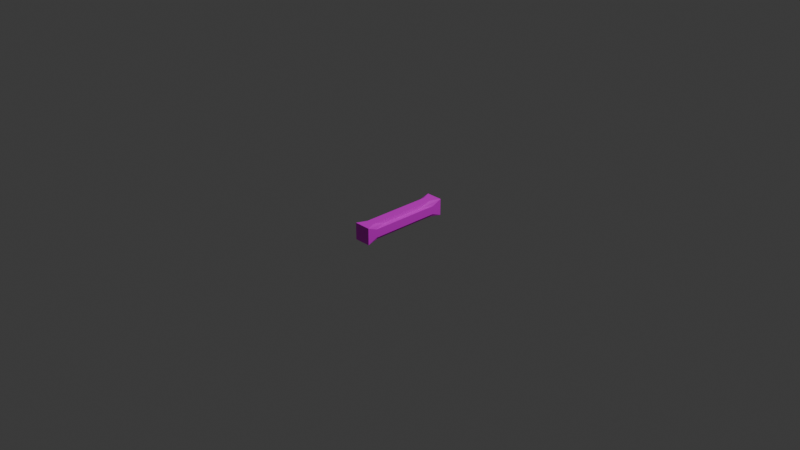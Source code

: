 # Source: rod_new.blend  (saved by Blender 4.2.66; exported with 4.5.12 LTS)
import bpy
from mathutils import Matrix  # noqa: F401  (used for matrix-valued properties, if any)

bpy.ops.wm.read_factory_settings(use_empty=True)
scene = bpy.context.scene
scene.name = 'Scene'

# ---- collections
col_collection = bpy.data.collections.new('Collection'); scene.collection.children.link(col_collection)

# ---- images (referenced by path relative to the original .blend; pixels are not part of the script)
import os
ASSET_DIR = os.environ.get("B2B_ASSET_DIR", "")  # directory of the original .blend (textures are referenced by path, not embedded)
HERE = os.path.dirname(os.path.abspath(__file__))  # packed textures are extracted next to this script under _unpacked/

def load_image(name, relpath, width, height, colorspace="sRGB"):
    """Load a texture the original file referenced (path relative to the .blend, or extracted next to this script)."""
    p = next((c for c in (os.path.join(HERE, relpath), os.path.join(ASSET_DIR, relpath)) if relpath and os.path.exists(c)), "")
    if p:
        img = bpy.data.images.load(p, check_existing=True)
        img.name = name
    else:  # same state as the original file: an image datablock whose file is absent (Cycles renders it pink)
        img = bpy.data.images.new(name, width, height)
        img.source = "FILE"
        img.filepath = "//" + (relpath or name)
    img.colorspace_settings.name = colorspace
    return img
img_planks_png = load_image('planks.png', 'planks.png', 1024, 1024, 'sRGB')

# ---- materials (node trees are filled in below, after node groups)
mat_material = bpy.data.materials.new('Material')
mat_material.alpha_threshold = 0.0
mat_material.roughness = 0.5
mat_material.line_color = (0.0, 0.0, 0.0, 1.0)

# ---- material node trees
mat_material.use_nodes = True; mat_material.node_tree.nodes.clear()
_N = mat_material.node_tree.nodes; _L = mat_material.node_tree.links
n0 = _N.new('ShaderNodeOutputMaterial'); n0.name = 'Material Output'; n0.location = (300, 300)
n1 = _N.new('ShaderNodeBsdfPrincipled'); n1.name = 'Principled BSDF'; n1.location = (10, 300)
n1.inputs[3].default_value = 1.45
n2 = _N.new('ShaderNodeTexImage'); n2.name = 'Image Texture'; n2.location = (-364, 257)
n2.image = img_planks_png
n2.interpolation = 'Closest'
_L.new(n1.outputs[0], n0.inputs[0])
_L.new(n2.outputs[0], n1.inputs[0])
n0.is_active_output = True

# ---- world
world_world = bpy.data.worlds.new('World'); scene.world = world_world
world_world.use_nodes = True; world_world.node_tree.nodes.clear()
_N = world_world.node_tree.nodes; _L = world_world.node_tree.links
n0 = _N.new('ShaderNodeOutputWorld'); n0.name = 'World Output'; n0.location = (300, 300)
n1 = _N.new('ShaderNodeBackground'); n1.name = 'Background'; n1.location = (10, 300)
n1.inputs[0].default_value = (0.05088, 0.05088, 0.05088, 1.0)
_L.new(n1.outputs[0], n0.inputs[0])
n0.is_active_output = True
world_world.color = (0.05088, 0.05088, 0.05088)
world_world.sun_shadow_jitter_overblur = 0.0

# ---- cameras
cam_camera = bpy.data.cameras.new('Camera')
cam_camera.clip_end = 100.0
cam_camera.ortho_scale = 7.314

# ---- lights
light_light = bpy.data.lights.new('Light', 'POINT')
light_light.energy = 1000.0
light_light.shadow_soft_size = 0.1

# ---- meshes
me_cube = bpy.data.meshes.new('Cube')
me_cube.from_pydata([(1.0, 1.0, 1.0), (1.0, 1.0, -1.0), (1.0, -1.0, 1.0), (1.0, -1.0, -1.0), (-1.0, 1.0, 1.0), (-1.0, 1.0, -1.0), (-1.0, -1.0, 1.0), (-1.0, -1.0, -1.0), (-0.601, 0.0, -0.601), (0.601, 0.0, -0.601), (-0.601, 0.0, 0.601), (0.601, 0.0, 0.601), (-0.601, 0.47, 0.601), (0.601, 0.47, 0.601), (-0.601, 0.47, -0.601), (0.601, 0.47, -0.601), (-0.601, -0.47, -0.601), (0.601, -0.47, -0.601), (-0.601, -0.47, 0.601), (0.601, -0.47, 0.601), (1.0, -1.0, 0.0), (-1.0, -1.0, 0.0), (1.0, 1.0, 0.0), (-1.0, 1.0, 0.0), (1.0, 0.0, 0.0), (-1.0, 0.0, 0.0), (1.0, 0.782, 0.0), (-1.0, 0.782, 0.0), (-1.0, -0.782, 0.0), (1.0, -0.782, 0.0), (0.0, 1.0, -1.0), (0.0, -1.0, 1.0), (0.0, -1.0, -1.0), (0.0, 1.0, 1.0), (0.0, 0.0, -1.0), (0.0, 0.0, 1.0), (0.0, 0.782, 1.0), (0.0, 0.782, -1.0), (0.0, -0.782, -1.0), (0.0, -0.782, 1.0), (0.0, 1.0, 0.0), (0.0, -1.0, 0.0), (-0.5, 1.0, -1.0), (-0.5, -1.0, 1.0), (-0.5, 0.0, -1.0), (-0.5, 0.782, -1.0), (-0.5, -0.782, -1.0), (-0.5, -1.0, 0.0), (-0.5, -1.0, -1.0), (-0.5, 1.0, 1.0), (-0.5, 0.0, 1.0), (-0.5, 0.782, 1.0), (-0.5, -0.782, 1.0), (-0.5, 1.0, 0.0), (-1.0, -1.0, 0.5), (0.5, 1.0, -1.0), (0.5, -1.0, 1.0), (-1.0, 1.0, 0.5), (0.5, 0.0, -1.0), (-1.0, 0.0, 0.5), (0.5, 0.782, -1.0), (-1.0, 0.782, 0.5), (-1.0, -0.782, 0.5), (0.5, -0.782, -1.0), (0.0, 1.0, 0.5), (0.0, -1.0, 0.5), (-0.5, 1.0, 0.5), (-0.5, -1.0, 0.5), (0.5, -1.0, 0.0), (0.5, -1.0, -1.0), (0.5, 1.0, 1.0), (0.5, 0.0, 1.0), (-1.0, 1.0, -0.5), (0.5, 0.782, 1.0), (-1.0, 0.0, -0.5), (0.5, -0.782, 1.0), (-1.0, 0.782, -0.5), (-1.0, -0.782, -0.5), (0.5, 1.0, 0.0), (-1.0, -1.0, -0.5), (0.0, -1.0, -0.5), (0.0, 1.0, -0.5), (-0.5, 1.0, -0.5), (-0.5, -1.0, -0.5), (1.0, -1.0, 0.5), (1.0, 1.0, 0.5), (1.0, 0.0, 0.5), (1.0, 0.782, 0.5), (1.0, -0.782, 0.5), (0.5, 1.0, 0.5), (0.5, -1.0, 0.5), (1.0, 1.0, -0.5), (1.0, 0.0, -0.5), (1.0, 0.782, -0.5), (1.0, -0.782, -0.5), (1.0, -1.0, -0.5), (0.5, 1.0, -0.5), (0.5, -1.0, -0.5)], [], [(52, 6, 43), (43, 54, 67), (61, 4, 57), (91, 26, 93), (3, 63, 17), (36, 70, 33), (60, 30, 55), (71, 19, 11), (18, 59, 62), (12, 50, 51), (4, 51, 49), (94, 20, 95), (58, 37, 60), (59, 12, 61), (6, 62, 54), (89, 0, 85), (95, 68, 97), (50, 18, 52), (26, 86, 24), (21, 77, 79), (25, 76, 74), (68, 65, 41), (28, 74, 77), (78, 85, 22), (1, 93, 15), (24, 88, 29), (27, 72, 76), (47, 79, 83), (69, 80, 32), (53, 81, 82), (71, 13, 73), (34, 46, 44), (30, 45, 42), (75, 2, 19), (84, 56, 90), (37, 44, 45), (49, 64, 66), (38, 48, 46), (17, 58, 9), (88, 2, 84), (46, 7, 16), (4, 66, 57), (14, 44, 8), (5, 45, 14), (44, 16, 8), (23, 82, 72), (41, 83, 80), (50, 39, 35), (49, 36, 33), (51, 35, 36), (31, 67, 65), (52, 31, 39), (86, 13, 11), (96, 22, 91), (87, 0, 13), (86, 19, 88), (73, 0, 70), (55, 91, 1), (17, 92, 94), (81, 78, 96), (93, 24, 92), (92, 29, 94), (35, 73, 36), (63, 34, 58), (90, 31, 65), (97, 41, 80), (65, 47, 41), (57, 53, 23), (39, 71, 35), (66, 40, 53), (15, 58, 60), (54, 28, 21), (59, 27, 25), (64, 70, 89), (62, 25, 28), (69, 38, 63), (31, 75, 39), (1, 60, 55), (61, 23, 27), (67, 21, 47), (15, 92, 9), (30, 96, 55), (80, 48, 32), (72, 42, 5), (82, 30, 42), (3, 97, 69), (83, 7, 48), (76, 5, 14), (22, 87, 26), (3, 94, 95), (40, 89, 78), (16, 74, 8), (29, 84, 20), (74, 14, 8), (7, 77, 16), (20, 90, 68), (52, 18, 6), (43, 6, 54), (61, 12, 4), (91, 22, 26), (3, 69, 63), (36, 73, 70), (60, 37, 30), (71, 75, 19), (18, 10, 59), (12, 10, 50), (4, 12, 51), (94, 29, 20), (58, 34, 37), (59, 10, 12), (6, 18, 62), (89, 70, 0), (95, 20, 68), (50, 10, 18), (26, 87, 86), (21, 28, 77), (25, 27, 76), (68, 90, 65), (28, 25, 74), (78, 89, 85), (1, 91, 93), (24, 86, 88), (27, 23, 72), (47, 21, 79), (69, 97, 80), (53, 40, 81), (71, 11, 13), (34, 38, 46), (30, 37, 45), (75, 56, 2), (84, 2, 56), (37, 34, 44), (49, 33, 64), (38, 32, 48), (17, 63, 58), (88, 19, 2), (46, 48, 7), (4, 49, 66), (14, 45, 44), (5, 42, 45), (44, 46, 16), (23, 53, 82), (41, 47, 83), (50, 52, 39), (49, 51, 36), (51, 50, 35), (31, 43, 67), (52, 43, 31), (86, 87, 13), (96, 78, 22), (87, 85, 0), (86, 11, 19), (73, 13, 0), (55, 96, 91), (17, 9, 92), (81, 40, 78), (93, 26, 24), (92, 24, 29), (35, 71, 73), (63, 38, 34), (90, 56, 31), (97, 68, 41), (65, 67, 47), (57, 66, 53), (39, 75, 71), (66, 64, 40), (15, 9, 58), (54, 62, 28), (59, 61, 27), (64, 33, 70), (62, 59, 25), (69, 32, 38), (31, 56, 75), (1, 15, 60), (61, 57, 23), (67, 54, 21), (15, 93, 92), (30, 81, 96), (80, 83, 48), (72, 82, 42), (82, 81, 30), (3, 95, 97), (83, 79, 7), (76, 72, 5), (22, 85, 87), (3, 17, 94), (40, 64, 89), (16, 77, 74), (29, 88, 84), (74, 76, 14), (7, 79, 77), (20, 84, 90)])
_k = set([(0, 13), (0, 70), (0, 85), (1, 15), (1, 55), (1, 91), (2, 19), (2, 56), (2, 84), (3, 17), (3, 69), (3, 95), (4, 12), (4, 49), (4, 57), (5, 14), (5, 42), (5, 72), (6, 18), (6, 43), (6, 54), (7, 16), (7, 48), (7, 79), (8, 14), (8, 16), (8, 44), (8, 74), (9, 15), (9, 17), (9, 58), (9, 92), (10, 12), (10, 18), (10, 50), (10, 59), (11, 13), (11, 19), (11, 71), (11, 86), (12, 51), (12, 61), (13, 73), (13, 87), (14, 45), (14, 76), (15, 60), (15, 93), (16, 46), (16, 77), (17, 63), (17, 94), (18, 52), (18, 62), (19, 75), (19, 88), (20, 29), (20, 68), (20, 84), (20, 95), (21, 28), (21, 47), (21, 54), (21, 79), (22, 26), (22, 78), (22, 85), (22, 91), (23, 27), (23, 53), (23, 57), (23, 72), (24, 26), (24, 29), (24, 86), (24, 92), (25, 27), (25, 28), (25, 59), (25, 74), (26, 87), (26, 93), (27, 61), (27, 76), (28, 62), (28, 77), (29, 88), (29, 94), (30, 37), (30, 42), (30, 55), (30, 81), (31, 39), (31, 43), (31, 56), (31, 65), (32, 38), (32, 48), (32, 69), (32, 80), (33, 36), (33, 49), (33, 64), (33, 70), (34, 37), (34, 38), (34, 44), (34, 58), (35, 36), (35, 39), (35, 50), (35, 71), (36, 51), (36, 73), (37, 45), (37, 60), (38, 46), (38, 63), (39, 52), (39, 75), (40, 53), (40, 64), (40, 78), (40, 81), (41, 47), (41, 65), (41, 68), (41, 80), (42, 45), (42, 82), (43, 52), (43, 67), (44, 45), (44, 46), (46, 48), (47, 67), (47, 83), (48, 83), (49, 51), (49, 66), (50, 51), (50, 52), (53, 66), (53, 82), (54, 62), (54, 67), (55, 60), (55, 96), (56, 75), (56, 90), (57, 61), (57, 66), (58, 60), (58, 63), (59, 61), (59, 62), (63, 69), (64, 66), (64, 89), (65, 67), (65, 90), (68, 90), (68, 97), (69, 97), (70, 73), (70, 89), (71, 73), (71, 75), (72, 76), (72, 82), (74, 76), (74, 77), (77, 79), (78, 89), (78, 96), (79, 83), (80, 83), (80, 97), (81, 82), (81, 96), (84, 88), (84, 90), (85, 87), (85, 89), (86, 87), (86, 88), (91, 93), (91, 96), (92, 93), (92, 94), (94, 95), (95, 97)])
me_cube.attributes.new('sharp_edge', 'BOOLEAN', 'EDGE').data.foreach_set('value', [ (min(e.vertices), max(e.vertices)) in _k for e in me_cube.edges])
_uv = me_cube.uv_layers.new(name='UVMap')
_uv.uv.foreach_set('vector', [0.4938, 0.7456, 0.9266, 0.9853, 0.4938, 0.9853, 0.9544, 0.5163, 0.7243, 1.0, 0.7243, 0.5163, 0.721, 0.4762, 0.9423, 0.6349, 0.721, 0.6349, 0.2782, 0.6349, 0.4996, 0.4762, 0.2782, 0.4762, 0.07045, 0.9794, 0.5008, 0.739, 0.07045, 0.739, 0.06105, 0.2662, 0.4938, 0.02654, 0.06105, 0.02654, 0.5008, 0.258, 0.9311, 0.01757, 0.5008, 0.01757, 0.4938, 0.5059, 0.9266, 0.7456, 0.9266, 0.5059, 0.9423, 0.1587, 0.721, 0.3175, 0.721, 0.1587, 0.9266, 0.2662, 0.4938, 0.5059, 0.4938, 0.2662, 0.9266, 0.02654, 0.4938, 0.2662, 0.4938, 0.02654, 0.2782, 0.1587, 0.4996, 0.0, 0.2782, 0.0, 0.5008, 0.4985, 0.9311, 0.258, 0.5008, 0.258, 0.721, 0.3175, 0.9423, 0.4762, 0.721, 0.4762, 0.9423, 0.0, 0.721, 0.1587, 0.721, 0.0, 0.721, 0.7937, 0.9423, 0.6349, 0.721, 0.6349, 0.264, 1.0, 0.4941, 0.5163, 0.264, 0.5163, 0.4938, 0.5059, 0.9266, 0.7456, 0.4938, 0.7456, 0.4996, 0.4762, 0.721, 0.3175, 0.4996, 0.3175, 0.4996, 0.0, 0.2782, 0.1587, 0.2782, 0.0, 0.4996, 0.3175, 0.2782, 0.4762, 0.2782, 0.3175, 0.4941, 0.5163, 0.7243, 0.0325, 0.4941, 0.0325, 0.4996, 0.1587, 0.2782, 0.3175, 0.2782, 0.1587, 0.4996, 0.7937, 0.721, 0.6349, 0.4996, 0.6349, 0.05682, 0.6349, 0.2782, 0.4762, 0.05682, 0.4762, 0.4996, 0.3175, 0.721, 0.1587, 0.4996, 0.1587, 0.4996, 0.4762, 0.2782, 0.6349, 0.2782, 0.4762, 0.4941, 0.5163, 0.264, 1.0, 0.264, 0.5163, 0.03382, 0.5163, 0.264, 0.0325, 0.03382, 0.0325, 0.4996, 0.7937, 0.2782, 0.9524, 0.2782, 0.7937, 0.4938, 0.5059, 0.9266, 0.2662, 0.4938, 0.2662, 0.9311, 0.4985, 0.5008, 0.739, 0.5008, 0.4985, 0.9311, 0.01757, 0.5008, 0.258, 0.5008, 0.01757, 0.4938, 0.7456, 0.9266, 0.9853, 0.9266, 0.7456, 0.7243, 1.0, 0.9544, 0.5163, 0.7243, 0.5163, 0.9311, 0.258, 0.5008, 0.4985, 0.5008, 0.258, 0.9423, 0.7937, 0.721, 0.9524, 0.721, 0.7937, 0.9311, 0.739, 0.5008, 0.9794, 0.5008, 0.739, 0.07045, 0.739, 0.5008, 0.4985, 0.07045, 0.4985, 0.721, 0.1587, 0.9423, 0.0, 0.721, 0.0, 0.5008, 0.739, 0.07045, 0.9794, 0.07045, 0.739, 0.9423, 0.6349, 0.721, 0.7937, 0.721, 0.6349, 0.07045, 0.258, 0.5008, 0.4985, 0.07045, 0.4985, 0.07045, 0.01757, 0.5008, 0.258, 0.07045, 0.258, 0.5008, 0.4985, 0.07045, 0.739, 0.07045, 0.4985, 0.4996, 0.6349, 0.2782, 0.7937, 0.2782, 0.6349, 0.4941, 0.0325, 0.264, 0.5163, 0.264, 0.0325, 0.4938, 0.5059, 0.06105, 0.7456, 0.06105, 0.5059, 0.4938, 0.02654, 0.06105, 0.2662, 0.06105, 0.02654, 0.4938, 0.2662, 0.06105, 0.5059, 0.06105, 0.2662, 0.9544, 0.0325, 0.7243, 0.5163, 0.7243, 0.0325, 0.4938, 0.7456, 0.06105, 0.9853, 0.06105, 0.7456, 0.721, 0.3175, 0.9423, 0.4762, 0.9423, 0.3175, 0.2782, 0.7937, 0.4996, 0.6349, 0.2782, 0.6349, 0.721, 0.4762, 0.9423, 0.6349, 0.9423, 0.4762, 0.721, 0.3175, 0.9423, 0.1587, 0.721, 0.1587, 0.4938, 0.2662, 0.9266, 0.02654, 0.4938, 0.02654, 0.05682, 0.7937, 0.2782, 0.6349, 0.05682, 0.6349, 0.05682, 0.1587, 0.2782, 0.3175, 0.2782, 0.1587, 0.2782, 0.9524, 0.4996, 0.7937, 0.2782, 0.7937, 0.2782, 0.4762, 0.4996, 0.3175, 0.2782, 0.3175, 0.2782, 0.3175, 0.4996, 0.1587, 0.2782, 0.1587, 0.06105, 0.5059, 0.4938, 0.2662, 0.06105, 0.2662, 0.5008, 0.739, 0.9311, 0.4985, 0.5008, 0.4985, 0.7243, 0.5163, 0.9544, 0.0325, 0.7243, 0.0325, 0.264, 0.5163, 0.4941, 0.0325, 0.264, 0.0325, 0.7243, 0.0325, 0.4941, 0.5163, 0.4941, 0.0325, 0.721, 0.6349, 0.4996, 0.7937, 0.4996, 0.6349, 0.06105, 0.7456, 0.4938, 0.5059, 0.06105, 0.5059, 0.721, 0.7937, 0.4996, 0.9524, 0.4996, 0.7937, 0.07045, 0.258, 0.5008, 0.4985, 0.5008, 0.258, 0.721, 0.0, 0.4996, 0.1587, 0.4996, 0.0, 0.721, 0.3175, 0.4996, 0.4762, 0.4996, 0.3175, 0.721, 0.9524, 0.9423, 0.7937, 0.721, 0.7937, 0.721, 0.1587, 0.4996, 0.3175, 0.4996, 0.1587, 0.5008, 0.9794, 0.9311, 0.739, 0.5008, 0.739, 0.06105, 0.9853, 0.4938, 0.7456, 0.06105, 0.7456, 0.07045, 0.01757, 0.5008, 0.258, 0.5008, 0.01757, 0.721, 0.4762, 0.4996, 0.6349, 0.4996, 0.4762, 0.7243, 0.5163, 0.4941, 1.0, 0.4941, 0.5163, 0.05682, 0.4762, 0.2782, 0.3175, 0.05682, 0.3175, 0.05682, 0.9524, 0.2782, 0.7937, 0.05682, 0.7937, 0.264, 0.0325, 0.03382, 0.5163, 0.03382, 0.0325, 0.2782, 0.6349, 0.05682, 0.7937, 0.05682, 0.6349, 0.2782, 0.7937, 0.05682, 0.9524, 0.05682, 0.7937, 0.03382, 1.0, 0.264, 0.5163, 0.03382, 0.5163, 0.264, 0.5163, 0.03382, 1.0, 0.03382, 0.5163, 0.2782, 0.4762, 0.05682, 0.6349, 0.05682, 0.4762, 0.4996, 0.6349, 0.721, 0.4762, 0.4996, 0.4762, 0.05682, 0.0, 0.2782, 0.1587, 0.2782, 0.0, 0.4996, 0.9524, 0.721, 0.7937, 0.4996, 0.7937, 0.05682, 0.1587, 0.2782, 0.3175, 0.05682, 0.3175, 0.4996, 0.1587, 0.721, 0.0, 0.4996, 0.0, 0.2782, 0.3175, 0.05682, 0.4762, 0.05682, 0.3175, 0.05682, 0.0, 0.2782, 0.1587, 0.05682, 0.1587, 0.4941, 1.0, 0.7243, 0.5163, 0.4941, 0.5163, 0.4938, 0.7456, 0.9266, 0.7456, 0.9266, 0.9853, 0.9544, 0.5163, 0.9544, 1.0, 0.7243, 1.0, 0.721, 0.4762, 0.9423, 0.4762, 0.9423, 0.6349, 0.2782, 0.6349, 0.4996, 0.6349, 0.4996, 0.4762, 0.07045, 0.9794, 0.5008, 0.9794, 0.5008, 0.739, 0.06105, 0.2662, 0.4938, 0.2662, 0.4938, 0.02654, 0.5008, 0.258, 0.9311, 0.258, 0.9311, 0.01757, 0.4938, 0.5059, 0.4938, 0.7456, 0.9266, 0.7456, 0.9423, 0.1587, 0.9423, 0.3175, 0.721, 0.3175, 0.9266, 0.2662, 0.9266, 0.5059, 0.4938, 0.5059, 0.9266, 0.02654, 0.9266, 0.2662, 0.4938, 0.2662, 0.2782, 0.1587, 0.4996, 0.1587, 0.4996, 0.0, 0.5008, 0.4985, 0.9311, 0.4985, 0.9311, 0.258, 0.721, 0.3175, 0.9423, 0.3175, 0.9423, 0.4762, 0.9423, 0.0, 0.9423, 0.1587, 0.721, 0.1587, 0.721, 0.7937, 0.9423, 0.7937, 0.9423, 0.6349, 0.264, 1.0, 0.4941, 1.0, 0.4941, 0.5163, 0.4938, 0.5059, 0.9266, 0.5059, 0.9266, 0.7456, 0.4996, 0.4762, 0.721, 0.4762, 0.721, 0.3175, 0.4996, 0.0, 0.4996, 0.1587, 0.2782, 0.1587, 0.4996, 0.3175, 0.4996, 0.4762, 0.2782, 0.4762, 0.4941, 0.5163, 0.7243, 0.5163, 0.7243, 0.0325, 0.4996, 0.1587, 0.4996, 0.3175, 0.2782, 0.3175, 0.4996, 0.7937, 0.721, 0.7937, 0.721, 0.6349, 0.05682, 0.6349, 0.2782, 0.6349, 0.2782, 0.4762, 0.4996, 0.3175, 0.721, 0.3175, 0.721, 0.1587, 0.4996, 0.4762, 0.4996, 0.6349, 0.2782, 0.6349, 0.4941, 0.5163, 0.4941, 1.0, 0.264, 1.0, 0.03382, 0.5163, 0.264, 0.5163, 0.264, 0.0325, 0.4996, 0.7937, 0.4996, 0.9524, 0.2782, 0.9524, 0.4938, 0.5059, 0.9266, 0.5059, 0.9266, 0.2662, 0.9311, 0.4985, 0.9311, 0.739, 0.5008, 0.739, 0.9311, 0.01757, 0.9311, 0.258, 0.5008, 0.258, 0.4938, 0.7456, 0.4938, 0.9853, 0.9266, 0.9853, 0.7243, 1.0, 0.9544, 1.0, 0.9544, 0.5163, 0.9311, 0.258, 0.9311, 0.4985, 0.5008, 0.4985, 0.9423, 0.7937, 0.9423, 0.9524, 0.721, 0.9524, 0.9311, 0.739, 0.9311, 0.9794, 0.5008, 0.9794, 0.07045, 0.739, 0.5008, 0.739, 0.5008, 0.4985, 0.721, 0.1587, 0.9423, 0.1587, 0.9423, 0.0, 0.5008, 0.739, 0.5008, 0.9794, 0.07045, 0.9794, 0.9423, 0.6349, 0.9423, 0.7937, 0.721, 0.7937, 0.07045, 0.258, 0.5008, 0.258, 0.5008, 0.4985, 0.07045, 0.01757, 0.5008, 0.01757, 0.5008, 0.258, 0.5008, 0.4985, 0.5008, 0.739, 0.07045, 0.739, 0.4996, 0.6349, 0.4996, 0.7937, 0.2782, 0.7937, 0.4941, 0.0325, 0.4941, 0.5163, 0.264, 0.5163, 0.4938, 0.5059, 0.4938, 0.7456, 0.06105, 0.7456, 0.4938, 0.02654, 0.4938, 0.2662, 0.06105, 0.2662, 0.4938, 0.2662, 0.4938, 0.5059, 0.06105, 0.5059, 0.9544, 0.0325, 0.9544, 0.5163, 0.7243, 0.5163, 0.4938, 0.7456, 0.4938, 0.9853, 0.06105, 0.9853, 0.721, 0.3175, 0.721, 0.4762, 0.9423, 0.4762, 0.2782, 0.7937, 0.4996, 0.7937, 0.4996, 0.6349, 0.721, 0.4762, 0.721, 0.6349, 0.9423, 0.6349, 0.721, 0.3175, 0.9423, 0.3175, 0.9423, 0.1587, 0.4938, 0.2662, 0.9266, 0.2662, 0.9266, 0.02654, 0.05682, 0.7937, 0.2782, 0.7937, 0.2782, 0.6349, 0.05682, 0.1587, 0.05682, 0.3175, 0.2782, 0.3175, 0.2782, 0.9524, 0.4996, 0.9524, 0.4996, 0.7937, 0.2782, 0.4762, 0.4996, 0.4762, 0.4996, 0.3175, 0.2782, 0.3175, 0.4996, 0.3175, 0.4996, 0.1587, 0.06105, 0.5059, 0.4938, 0.5059, 0.4938, 0.2662, 0.5008, 0.739, 0.9311, 0.739, 0.9311, 0.4985, 0.7243, 0.5163, 0.9544, 0.5163, 0.9544, 0.0325, 0.264, 0.5163, 0.4941, 0.5163, 0.4941, 0.0325, 0.7243, 0.0325, 0.7243, 0.5163, 0.4941, 0.5163, 0.721, 0.6349, 0.721, 0.7937, 0.4996, 0.7937, 0.06105, 0.7456, 0.4938, 0.7456, 0.4938, 0.5059, 0.721, 0.7937, 0.721, 0.9524, 0.4996, 0.9524, 0.07045, 0.258, 0.07045, 0.4985, 0.5008, 0.4985, 0.721, 0.0, 0.721, 0.1587, 0.4996, 0.1587, 0.721, 0.3175, 0.721, 0.4762, 0.4996, 0.4762, 0.721, 0.9524, 0.9423, 0.9524, 0.9423, 0.7937, 0.721, 0.1587, 0.721, 0.3175, 0.4996, 0.3175, 0.5008, 0.9794, 0.9311, 0.9794, 0.9311, 0.739, 0.06105, 0.9853, 0.4938, 0.9853, 0.4938, 0.7456, 0.07045, 0.01757, 0.07045, 0.258, 0.5008, 0.258, 0.721, 0.4762, 0.721, 0.6349, 0.4996, 0.6349, 0.7243, 0.5163, 0.7243, 1.0, 0.4941, 1.0, 0.05682, 0.4762, 0.2782, 0.4762, 0.2782, 0.3175, 0.05682, 0.9524, 0.2782, 0.9524, 0.2782, 0.7937, 0.264, 0.0325, 0.264, 0.5163, 0.03382, 0.5163, 0.2782, 0.6349, 0.2782, 0.7937, 0.05682, 0.7937, 0.2782, 0.7937, 0.2782, 0.9524, 0.05682, 0.9524, 0.03382, 1.0, 0.264, 1.0, 0.264, 0.5163, 0.264, 0.5163, 0.264, 1.0, 0.03382, 1.0, 0.2782, 0.4762, 0.2782, 0.6349, 0.05682, 0.6349, 0.4996, 0.6349, 0.721, 0.6349, 0.721, 0.4762, 0.05682, 0.0, 0.05682, 0.1587, 0.2782, 0.1587, 0.4996, 0.9524, 0.721, 0.9524, 0.721, 0.7937, 0.05682, 0.1587, 0.2782, 0.1587, 0.2782, 0.3175, 0.4996, 0.1587, 0.721, 0.1587, 0.721, 0.0, 0.2782, 0.3175, 0.2782, 0.4762, 0.05682, 0.4762, 0.05682, 0.0, 0.2782, 0.0, 0.2782, 0.1587, 0.4941, 1.0, 0.7243, 1.0, 0.7243, 0.5163])
me_cube.materials.append(mat_material)
me_cube.use_mirror_vertex_groups = False
me_cube.update()

# ---- objects
ob_cube = bpy.data.objects.new('Cube', me_cube)
ob_light = bpy.data.objects.new('Light', light_light)
ob_camera = bpy.data.objects.new('Camera', cam_camera)

# ---- transforms, parenting, visibility, modifiers, constraints
ob_cube.location = (0.0, 0.0, 0.0)
ob_cube.scale = (0.09149, 0.4996, 0.09149)
ob_cube.lock_rotations_4d = False
ob_cube.empty_display_type = 'ARROWS'
ob_cube.lineart.crease_threshold = 0.0
ob_light.location = (4.076, 1.005, 5.904)
ob_light.rotation_euler = (0.6503, 0.05522, 1.866)
ob_light.lock_rotations_4d = False
ob_light.empty_display_type = 'ARROWS'
ob_light.color = (0.0, 0.0, 0.0, 0.0)
ob_light.lineart.crease_threshold = 0.0
ob_camera.location = (7.359, -6.926, 4.958)
ob_camera.rotation_euler = (1.109, 0.0, 0.8149)
ob_camera.lock_rotations_4d = False
ob_camera.empty_display_type = 'ARROWS'
ob_camera.color = (0.0, 0.0, 0.0, 0.0)
ob_camera.display_type = 'WIRE'
ob_camera.lineart.crease_threshold = 0.0

# ---- collection membership
col_collection.objects.link(ob_cube)
col_collection.objects.link(ob_light)
col_collection.objects.link(ob_camera)

# ---- scene / render settings (as saved in the file)
scene.camera = ob_camera
scene.frame_start = 1; scene.frame_end = 250; scene.frame_set(1)
scene.render.engine = 'BLENDER_EEVEE_NEXT'
bpy.context.view_layer.update()
